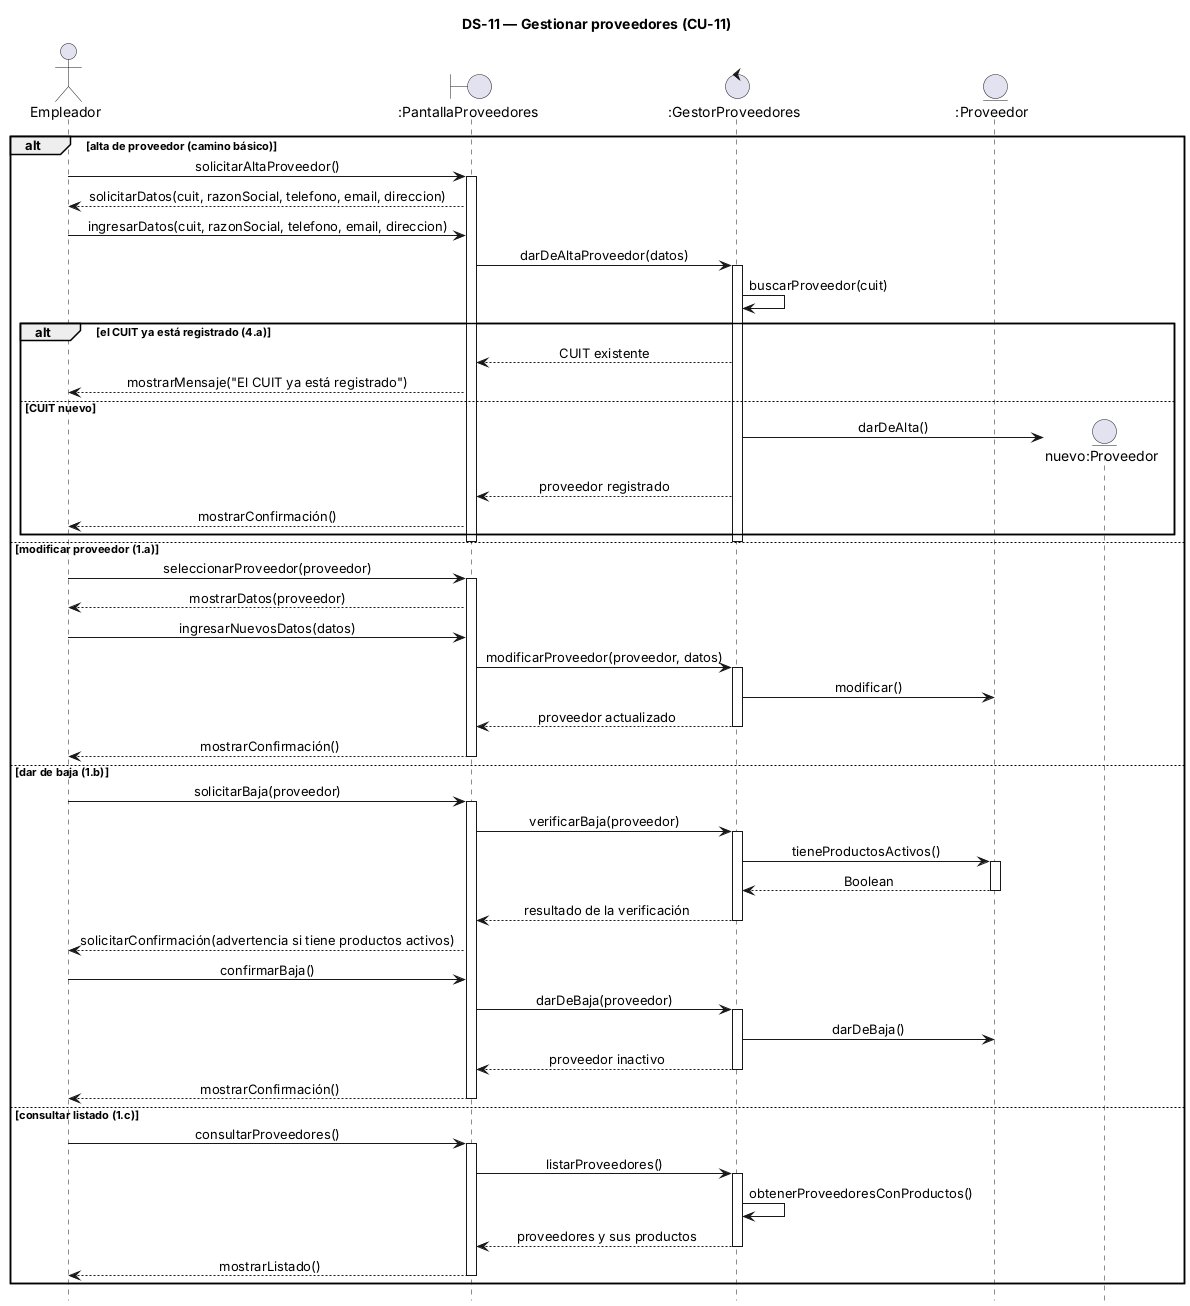

The diagram above was rendered by PlantUML. Its source (embedded in the PNG):
@startuml
' Caso de uso de referencia: 05-Caso De Uso/CU-11 Gestionar proveedores.md
title DS-11 — Gestionar proveedores (CU-11)
hide footbox
skinparam sequenceMessageAlign center
skinparam responseMessageBelowArrow true

actor "Empleador" as U
boundary ":PantallaProveedores" as P
control ":GestorProveedores" as G
entity ":Proveedor" as PV

alt alta de proveedor (camino básico)
  U -> P : solicitarAltaProveedor()
  activate P
  P --> U : solicitarDatos(cuit, razonSocial, telefono, email, direccion)
  U -> P : ingresarDatos(cuit, razonSocial, telefono, email, direccion)
  P -> G : darDeAltaProveedor(datos)
  activate G
  G -> G : buscarProveedor(cuit)
  alt el CUIT ya está registrado (4.a)
    G --> P : CUIT existente
    P --> U : mostrarMensaje("El CUIT ya está registrado")
  else CUIT nuevo
    create entity "nuevo:Proveedor" as N
    G -> N : darDeAlta()
    G --> P : proveedor registrado
    P --> U : mostrarConfirmación()
  end
  deactivate G
  deactivate P

else modificar proveedor (1.a)
  U -> P : seleccionarProveedor(proveedor)
  activate P
  P --> U : mostrarDatos(proveedor)
  U -> P : ingresarNuevosDatos(datos)
  P -> G : modificarProveedor(proveedor, datos)
  activate G
  G -> PV : modificar()
  G --> P : proveedor actualizado
  deactivate G
  P --> U : mostrarConfirmación()
  deactivate P

else dar de baja (1.b)
  U -> P : solicitarBaja(proveedor)
  activate P
  P -> G : verificarBaja(proveedor)
  activate G
  G -> PV : tieneProductosActivos()
  activate PV
  PV --> G : Boolean
  deactivate PV
  G --> P : resultado de la verificación
  deactivate G
  P --> U : solicitarConfirmación(advertencia si tiene productos activos)
  U -> P : confirmarBaja()
  P -> G : darDeBaja(proveedor)
  activate G
  G -> PV : darDeBaja()
  G --> P : proveedor inactivo
  deactivate G
  P --> U : mostrarConfirmación()
  deactivate P

else consultar listado (1.c)
  U -> P : consultarProveedores()
  activate P
  P -> G : listarProveedores()
  activate G
  G -> G : obtenerProveedoresConProductos()
  G --> P : proveedores y sus productos
  deactivate G
  P --> U : mostrarListado()
  deactivate P
end
@enduml